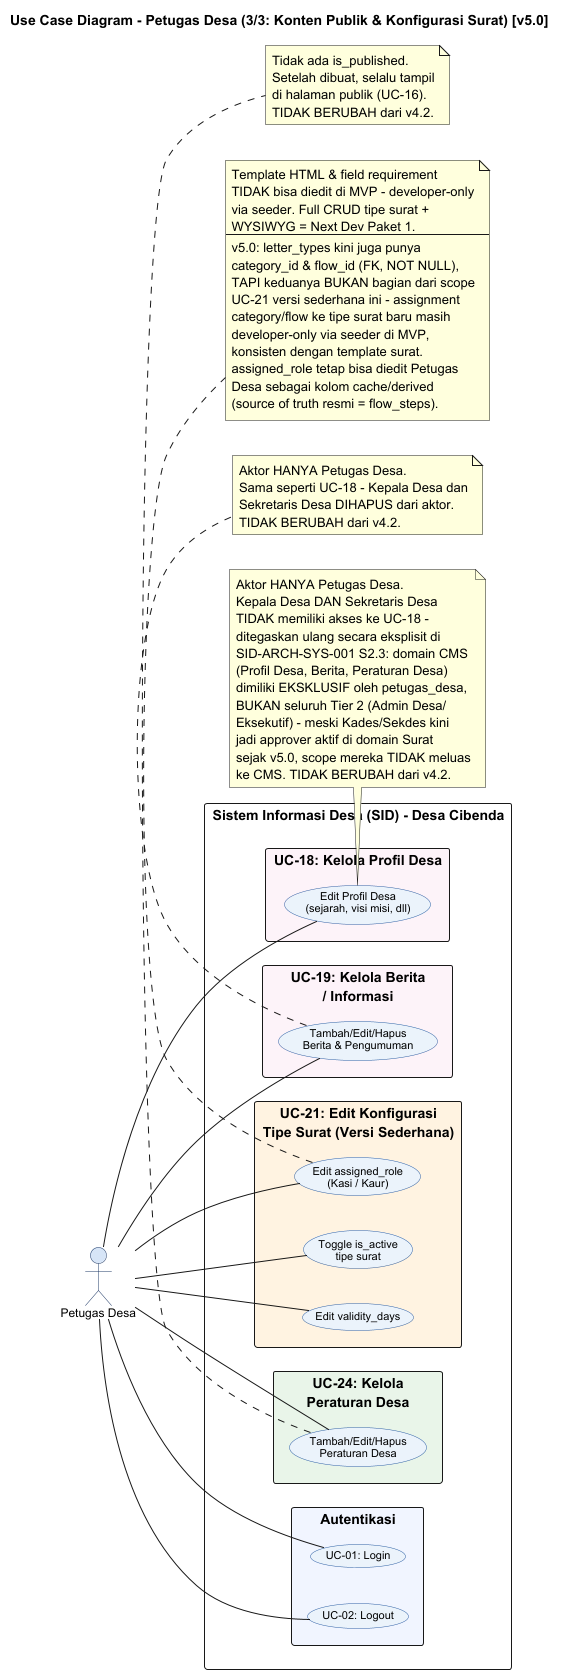

The diagram above was rendered by PlantUML. Its source (embedded in the PNG):
@startuml UC_Petugas_Desa_Konten_Konfigurasi v5
left to right direction
skinparam packageStyle rectangle
skinparam backgroundColor #FFFFFF
skinparam usecase {
  BackgroundColor #EBF3FB
  BorderColor #2E5FA3
  FontName Arial
  FontSize 11
}
skinparam actor {
  BackgroundColor #D6E4F7
  BorderColor #1F3864
  FontName Arial
  FontSize 12
}

title Use Case Diagram - Petugas Desa (3/3: Konten Publik & Konfigurasi Surat) [v5.0]

actor "Petugas Desa" as PD

rectangle "Sistem Informasi Desa (SID) - Desa Cibenda" {

  rectangle "UC-18: Kelola Profil Desa" #FDF2F8 {
    usecase "Edit Profil Desa\n(sejarah, visi misi, dll)" as UC_DESA
  }

  rectangle "UC-19: Kelola Berita\n/ Informasi" #FDF2F8 {
    usecase "Tambah/Edit/Hapus\nBerita & Pengumuman" as UC_NEWS
  }

  rectangle "UC-21: Edit Konfigurasi\nTipe Surat (Versi Sederhana)" #FFF3E0 {
    usecase "Toggle is_active\ntipe surat" as UC_LT_TOGGLE
    usecase "Edit validity_days" as UC_LT_VALIDITY
    usecase "Edit assigned_role\n(Kasi / Kaur)" as UC_LT_ROLE
  }

  rectangle "UC-24: Kelola\nPeraturan Desa" #E8F5E9 {
    usecase "Tambah/Edit/Hapus\nPeraturan Desa" as UC_REG
  }

  rectangle "Autentikasi" #F0F4FF {
    usecase "UC-01: Login" as UC_LOGIN
    usecase "UC-02: Logout" as UC_LOGOUT
  }
}

PD -- UC_LOGIN
PD -- UC_LOGOUT
PD -- UC_DESA
PD -- UC_NEWS
PD -- UC_LT_TOGGLE
PD -- UC_LT_VALIDITY
PD -- UC_LT_ROLE
PD -- UC_REG

note bottom of UC_DESA
  Aktor HANYA Petugas Desa.
  Kepala Desa DAN Sekretaris Desa
  TIDAK memiliki akses ke UC-18 -
  ditegaskan ulang secara eksplisit di
  SID-ARCH-SYS-001 S2.3: domain CMS
  (Profil Desa, Berita, Peraturan Desa)
  dimiliki EKSKLUSIF oleh petugas_desa,
  BUKAN seluruh Tier 2 (Admin Desa/
  Eksekutif) - meski Kades/Sekdes kini
  jadi approver aktif di domain Surat
  sejak v5.0, scope mereka TIDAK meluas
  ke CMS. TIDAK BERUBAH dari v4.2.
end note

note bottom of UC_NEWS
  Aktor HANYA Petugas Desa.
  Sama seperti UC-18 - Kepala Desa dan
  Sekretaris Desa DIHAPUS dari aktor.
  TIDAK BERUBAH dari v4.2.
end note

note bottom of UC_LT_ROLE
  Template HTML & field requirement
  TIDAK bisa diedit di MVP - developer-only
  via seeder. Full CRUD tipe surat +
  WYSIWYG = Next Dev Paket 1.
  ---
  v5.0: letter_types kini juga punya
  category_id & flow_id (FK, NOT NULL),
  TAPI keduanya BUKAN bagian dari scope
  UC-21 versi sederhana ini - assignment
  category/flow ke tipe surat baru masih
  developer-only via seeder di MVP,
  konsisten dengan template surat.
  assigned_role tetap bisa diedit Petugas
  Desa sebagai kolom cache/derived
  (source of truth resmi = flow_steps).
end note

note bottom of UC_REG
  Tidak ada is_published.
  Setelah dibuat, selalu tampil
  di halaman publik (UC-16).
  TIDAK BERUBAH dari v4.2.
end note

@enduml